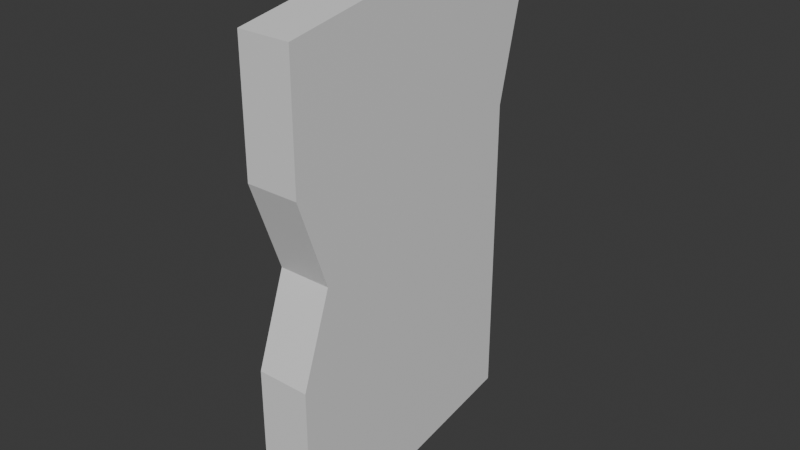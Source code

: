# Source: Meat.blend  (saved by Blender 5.1.29; exported with 4.5.12 LTS)
import bpy
from mathutils import Matrix  # noqa: F401  (used for matrix-valued properties, if any)

bpy.ops.wm.read_factory_settings(use_empty=True)
scene = bpy.context.scene
scene.name = 'Scene'

# ---- collections
col_collection = bpy.data.collections.new('Collection'); scene.collection.children.link(col_collection)

# ---- materials (node trees are filled in below, after node groups)
mat_material = bpy.data.materials.new('Material')
mat_material.alpha_threshold = 0.0
mat_material.use_backface_culling_lightprobe_volume = False
mat_material.roughness = 0.5
mat_material.line_color = (0.0, 0.0, 0.0, 1.0)

# ---- material node trees
mat_material.use_nodes = True; mat_material.node_tree.nodes.clear()
_N = mat_material.node_tree.nodes; _L = mat_material.node_tree.links
n0 = _N.new('ShaderNodeOutputMaterial'); n0.name = 'Material Output'; n0.location = (200, 100)
n1 = _N.new('ShaderNodeBsdfPrincipled'); n1.name = 'Principled BSDF'; n1.location = (-200, 100)
_L.new(n1.outputs[0], n0.inputs[0])
n0.is_active_output = True

# ---- world
world_world = bpy.data.worlds.new('World'); scene.world = world_world
world_world.use_nodes = True; world_world.node_tree.nodes.clear()
_N = world_world.node_tree.nodes; _L = world_world.node_tree.links
n0 = _N.new('ShaderNodeOutputWorld'); n0.name = 'World Output'; n0.location = (200, 100)
n1 = _N.new('ShaderNodeBackground'); n1.name = 'Background'; n1.location = (-200, 100)
n1.inputs[0].default_value = (0.05088, 0.05088, 0.05088, 1.0)
_L.new(n1.outputs[0], n0.inputs[0])
n0.is_active_output = True
world_world.color = (0.05088, 0.05088, 0.05088)
world_world.sun_shadow_jitter_overblur = 0.0

# ---- meshes
me_cube = bpy.data.meshes.new('Cube')
me_cube.from_pydata([(1.0, 1.32, 1.0), (1.0, 1.0, -0.8083), (1.0, -1.0, 0.8064), (1.0, -1.0, -1.0), (-1.0, 1.32, 1.0), (-1.0, 1.0, -0.8083), (-1.0, -1.0, 0.8064), (-1.0, -1.0, -1.0), (1.0, 1.0, 0.3333), (1.0, 1.0, -0.3333), (-1.0, -1.0, -0.3333), (-1.0, -1.0, 0.3333), (1.0, -1.0, 0.3333), (1.0, -1.0, -0.3333), (-1.0, 1.0, 0.3333), (-1.0, 1.0, -0.3333), (1.0, 1.0, 0.0), (-1.0, -0.7652, 0.0), (1.0, -0.7652, 0.0), (-1.0, 1.0, 0.0)], [], [(0, 4, 6, 2), (12, 2, 6, 11), (11, 6, 4, 14), (5, 1, 3, 7), (8, 0, 2, 12), (14, 4, 0, 8), (5, 15, 9, 1), (19, 14, 8, 16), (1, 9, 13, 3), (16, 8, 12, 18), (7, 10, 15, 5), (17, 11, 14, 19), (3, 13, 10, 7), (18, 12, 11, 17), (13, 18, 17, 10), (10, 17, 19, 15), (9, 16, 18, 13), (15, 19, 16, 9)])
_uv = me_cube.uv_layers.new(name='UVMap')
_uv.uv.foreach_set('vector', [0.0, 0.0, 0.3551, 0.0, 0.3551, 0.4134, 0.0, 0.4134, 0.7586, 0.7101, 0.6747, 0.7101, 0.6747, 0.3551, 0.7586, 0.3551, 0.4388, 0.4203, 0.3551, 0.4134, 0.3551, -1.152e-08, 0.4683, 0.0665, 0.3196, 0.44, 0.6747, 0.44, 0.6747, 0.7967, 0.3196, 0.7967, 0.2064, 0.5065, 0.3196, 0.44, 0.3196, 0.8534, 0.2359, 0.8604, 0.7986, 0.3551, 0.6747, 0.3551, 0.6747, -1.256e-08, 0.7986, -3.201e-09, 1.0, 0.3551, 0.9162, 0.3551, 0.9162, 5.68e-09, 1.0, 1.201e-08, 0.8574, 0.3551, 0.7986, 0.3551, 0.7986, -3.201e-09, 0.8574, 1.239e-09, 0.004404, 0.5234, 0.08843, 0.5164, 0.1179, 0.8702, 1.719e-09, 0.88, 0.1474, 0.5114, 0.2064, 0.5065, 0.2359, 0.8604, 0.1735, 0.8237, 0.6747, 0.44, 0.5567, 0.4302, 0.5862, 0.07634, 0.6703, 0.08335, 0.5012, 0.3837, 0.4388, 0.4203, 0.4683, 0.0665, 0.5273, 0.07142, 0.9954, 0.7101, 0.877, 0.7101, 0.877, 0.3551, 0.9954, 0.3551, 0.8178, 0.7101, 0.7586, 0.7101, 0.7586, 0.3551, 0.8178, 0.3551, 0.877, 0.7101, 0.8178, 0.7101, 0.8178, 0.3551, 0.877, 0.3551, 0.5567, 0.4302, 0.5012, 0.3837, 0.5273, 0.07142, 0.5862, 0.07634, 0.08843, 0.5164, 0.1474, 0.5114, 0.1735, 0.8237, 0.1179, 0.8702, 0.9162, 0.3551, 0.8574, 0.3551, 0.8574, 1.239e-09, 0.9162, 5.68e-09])
me_cube.materials.append(mat_material)
me_cube.use_mirror_vertex_groups = False
me_cube.update()

# ---- objects
ob_cube = bpy.data.objects.new('Cube', me_cube)

# ---- transforms, parenting, visibility, modifiers, constraints
ob_cube.location = (0.0, 0.0, 0.0)
ob_cube.scale = (0.1988, 1.0, 1.997)
ob_cube.lock_rotations_4d = False
ob_cube.empty_display_type = 'ARROWS'
ob_cube.lineart.crease_threshold = 0.0

# ---- collection membership
col_collection.objects.link(ob_cube)

# ---- scene / render settings (as saved in the file)
scene.frame_start = 1; scene.frame_end = 250; scene.frame_set(1)
scene.render.engine = 'BLENDER_EEVEE_NEXT'
scene.render.bake_bias = 0.0
scene.render.bake_samples = 0
scene.cycles.sampling_pattern = 'TABULATED_SOBOL'
scene.eevee.use_volume_custom_range = False
bpy.context.view_layer.update()

# ---- added for rendering (the .blend has no active camera and no usable light): camera, sun
cam_auto = bpy.data.cameras.new('AutoCamera')
cam_auto.lens = 50.0
cam_auto.sensor_width = 36.0
cam_auto.clip_end = 1000.0
ob_auto_camera = bpy.data.objects.new('AutoCamera', cam_auto)
scene.collection.objects.link(ob_auto_camera)
ob_auto_camera.location = (4.28976, -4.98757, 3.43181)
ob_auto_camera.rotation_euler = (1.09748, -7.21219e-08, 0.694738)
scene.camera = ob_auto_camera
light_auto_sun = bpy.data.lights.new('AutoSun', 'SUN')
light_auto_sun.energy = 3.0
light_auto_sun.angle = 0.0523599
ob_auto_sun = bpy.data.objects.new('AutoSun', light_auto_sun)
scene.collection.objects.link(ob_auto_sun)
ob_auto_sun.rotation_euler = (0.872665, 0.174533, 0.523599)
bpy.context.view_layer.update()

